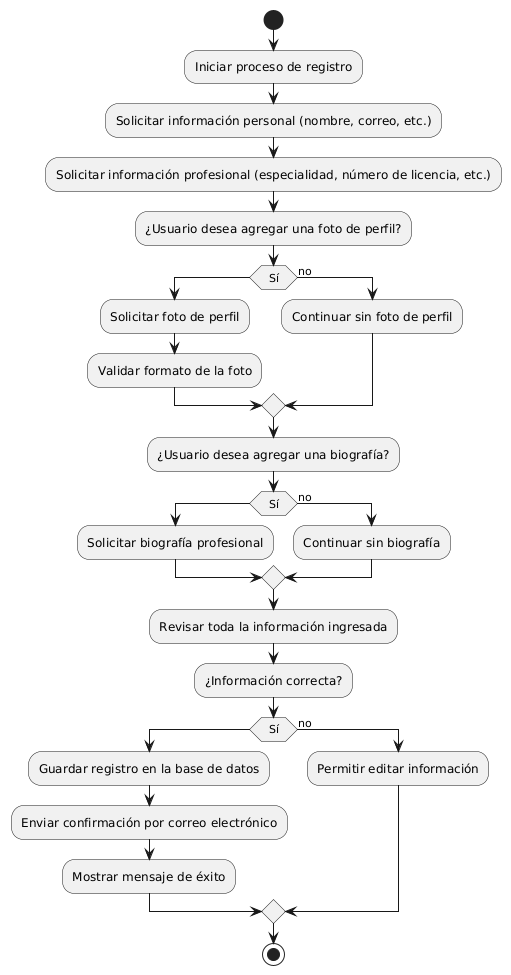

The diagram above was rendered by PlantUML. Its source (embedded in the PNG):
@startuml
start
:Iniciar proceso de registro;
:Solicitar información personal (nombre, correo, etc.);
:Solicitar información profesional (especialidad, número de licencia, etc.);
:¿Usuario desea agregar una foto de perfil?;
if (Sí) then
    :Solicitar foto de perfil;
    :Validar formato de la foto;
else (no)
    :Continuar sin foto de perfil;
endif

:¿Usuario desea agregar una biografía?;
if (Sí) then
    :Solicitar biografía profesional;
else (no)
    :Continuar sin biografía;
endif

:Revisar toda la información ingresada;
:¿Información correcta?;
if (Sí) then
    :Guardar registro en la base de datos;
    :Enviar confirmación por correo electrónico;
    :Mostrar mensaje de éxito;
else (no)
    :Permitir editar información;
endif

stop
@enduml